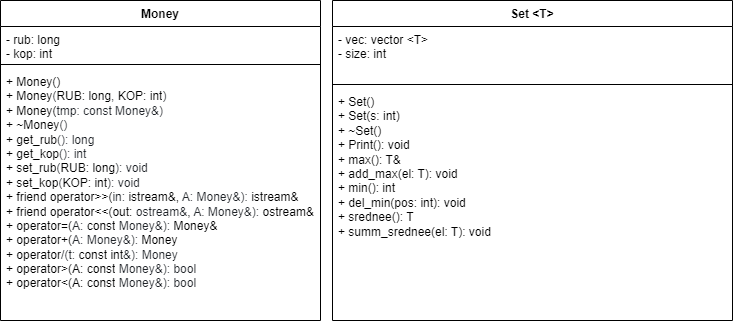

The diagram above was exported from draw.io. Its source (the exported page's mxGraphModel, read from the mxfile embedded in the PNG):
<mxGraphModel dx="1153" dy="767" grid="1" gridSize="10" guides="1" tooltips="1" connect="1" arrows="1" fold="1" page="1" pageScale="1" pageWidth="1169" pageHeight="827" math="0" shadow="0">
  <root>
    <mxCell id="0" />
    <mxCell id="1" parent="0" />
    <mxCell id="GFVky8QxVHOgN-zOU6Q6-1" value="Money" style="swimlane;fontStyle=1;align=center;verticalAlign=top;childLayout=stackLayout;horizontal=1;startSize=26;horizontalStack=0;resizeParent=1;resizeParentMax=0;resizeLast=0;collapsible=1;marginBottom=0;whiteSpace=wrap;html=1;" parent="1" vertex="1">
      <mxGeometry x="200" y="240" width="320" height="320" as="geometry" />
    </mxCell>
    <mxCell id="GFVky8QxVHOgN-zOU6Q6-2" value="- rub: long&lt;br&gt;- kop: int" style="text;strokeColor=none;fillColor=none;align=left;verticalAlign=top;spacingLeft=4;spacingRight=4;overflow=hidden;rotatable=0;points=[[0,0.5],[1,0.5]];portConstraint=eastwest;whiteSpace=wrap;html=1;" parent="GFVky8QxVHOgN-zOU6Q6-1" vertex="1">
      <mxGeometry y="26" width="320" height="34" as="geometry" />
    </mxCell>
    <mxCell id="GFVky8QxVHOgN-zOU6Q6-3" value="" style="line;strokeWidth=1;fillColor=none;align=left;verticalAlign=middle;spacingTop=-1;spacingLeft=3;spacingRight=3;rotatable=0;labelPosition=right;points=[];portConstraint=eastwest;strokeColor=inherit;" parent="GFVky8QxVHOgN-zOU6Q6-1" vertex="1">
      <mxGeometry y="60" width="320" height="8" as="geometry" />
    </mxCell>
    <mxCell id="GFVky8QxVHOgN-zOU6Q6-4" value="+&amp;nbsp;Money()&lt;br&gt;+&amp;nbsp;&lt;span style=&quot;box-sizing: border-box; color: var(--color-prettylights-syntax-entity); background-color: rgb(255, 255, 255);&quot; class=&quot;pl-en&quot;&gt;Money&lt;/span&gt;&lt;span style=&quot;color: rgb(31, 35, 40); background-color: rgb(255, 255, 255);&quot;&gt;(&lt;/span&gt;&lt;span style=&quot;background-color: rgb(255, 255, 255);&quot;&gt;RUB: long&lt;/span&gt;&lt;span style=&quot;color: rgb(31, 35, 40); background-color: rgb(255, 255, 255);&quot;&gt;, &lt;/span&gt;&lt;span style=&quot;background-color: rgb(255, 255, 255);&quot;&gt;KOP: int&lt;/span&gt;&lt;span style=&quot;color: rgb(31, 35, 40); background-color: rgb(255, 255, 255);&quot;&gt;)&lt;br&gt;&lt;/span&gt;+&amp;nbsp;&lt;span style=&quot;box-sizing: border-box; color: var(--color-prettylights-syntax-entity); background-color: rgb(255, 255, 255);&quot; class=&quot;pl-en&quot;&gt;Money&lt;/span&gt;(&lt;span style=&quot;color: rgb(31, 35, 40); background-color: rgb(255, 255, 255);&quot;&gt;tmp: const&amp;nbsp;&lt;/span&gt;&lt;span style=&quot;color: rgb(31, 35, 40); background-color: rgb(255, 255, 255);&quot;&gt;Money&amp;amp;)&lt;br&gt;&lt;/span&gt;+&amp;nbsp;&lt;span style=&quot;box-sizing: border-box; color: var(--color-prettylights-syntax-entity); background-color: rgb(255, 255, 255);&quot; class=&quot;pl-en&quot;&gt;~Money&lt;/span&gt;&lt;span style=&quot;color: rgb(31, 35, 40); background-color: rgb(255, 255, 255);&quot;&gt;()&lt;br&gt;&lt;/span&gt;+&amp;nbsp;&lt;span style=&quot;box-sizing: border-box; color: var(--color-prettylights-syntax-entity); background-color: rgb(255, 255, 255);&quot; class=&quot;pl-en&quot;&gt;get_rub&lt;/span&gt;&lt;span style=&quot;color: rgb(31, 35, 40); background-color: rgb(255, 255, 255);&quot;&gt;(): long&lt;br&gt;&lt;/span&gt;+&amp;nbsp;&lt;span style=&quot;box-sizing: border-box; color: var(--color-prettylights-syntax-entity); background-color: rgb(255, 255, 255);&quot; class=&quot;pl-en&quot;&gt;get_kop&lt;/span&gt;&lt;span style=&quot;color: rgb(31, 35, 40); background-color: rgb(255, 255, 255);&quot;&gt;(): int&lt;br&gt;&lt;/span&gt;+&amp;nbsp;&lt;span style=&quot;box-sizing: border-box; color: var(--color-prettylights-syntax-entity); background-color: rgb(255, 255, 255);&quot; class=&quot;pl-en&quot;&gt;set_rub&lt;/span&gt;&lt;span style=&quot;color: rgb(31, 35, 40); background-color: rgb(255, 255, 255);&quot;&gt;(&lt;/span&gt;&lt;span style=&quot;background-color: rgb(255, 255, 255);&quot;&gt;RUB: long&lt;/span&gt;&lt;span style=&quot;color: rgb(31, 35, 40); background-color: rgb(255, 255, 255);&quot;&gt;): void&lt;br&gt;&lt;/span&gt;+&amp;nbsp;set_kop&lt;span style=&quot;color: rgb(31, 35, 40); background-color: rgb(255, 255, 255);&quot;&gt;(&lt;/span&gt;&lt;span style=&quot;background-color: rgb(255, 255, 255);&quot;&gt;KOP: int&lt;/span&gt;&lt;span style=&quot;color: rgb(31, 35, 40); background-color: rgb(255, 255, 255);&quot;&gt;): void&lt;br&gt;&lt;/span&gt;+&amp;nbsp;&lt;span style=&quot;box-sizing: border-box; color: var(--color-prettylights-syntax-keyword); background-color: rgb(255, 255, 255);&quot; class=&quot;pl-k&quot;&gt;friend&lt;/span&gt;&lt;span style=&quot;box-sizing: border-box; background-color: rgb(255, 255, 255);&quot; class=&quot;pl-k&quot;&gt;&lt;font color=&quot;#1f2328&quot;&gt;&amp;nbsp;&lt;/font&gt;&lt;/span&gt;&lt;span style=&quot;box-sizing: border-box; color: var(--color-prettylights-syntax-keyword); background-color: rgb(255, 255, 255);&quot; class=&quot;pl-k&quot;&gt;operator&lt;/span&gt;&amp;gt;&amp;gt;(&lt;span style=&quot;color: rgb(31, 35, 40); background-color: rgb(255, 255, 255);&quot;&gt;in:&amp;nbsp;&lt;/span&gt;istream&amp;amp;,&amp;nbsp;&lt;span style=&quot;color: rgb(31, 35, 40); background-color: rgb(255, 255, 255);&quot;&gt;A:&amp;nbsp;&lt;/span&gt;&lt;span style=&quot;color: rgb(31, 35, 40); background-color: rgb(255, 255, 255);&quot;&gt;Money&amp;amp;):&amp;nbsp;&lt;/span&gt;istream&amp;amp;&lt;br&gt;+&amp;nbsp;&lt;span style=&quot;box-sizing: border-box; color: var(--color-prettylights-syntax-keyword); background-color: rgb(255, 255, 255);&quot; class=&quot;pl-k&quot;&gt;friend&lt;/span&gt;&lt;span style=&quot;color: rgb(31, 35, 40); background-color: rgb(255, 255, 255);&quot;&gt;&amp;nbsp;&lt;/span&gt;&lt;span style=&quot;box-sizing: border-box; color: var(--color-prettylights-syntax-keyword); background-color: rgb(255, 255, 255);&quot; class=&quot;pl-k&quot;&gt;operator&lt;/span&gt;&amp;lt;&amp;lt;(out:&amp;nbsp;&lt;span style=&quot;color: rgb(31, 35, 40); background-color: rgb(255, 255, 255);&quot;&gt;ostream&amp;amp;&lt;/span&gt;,&amp;nbsp;&lt;span style=&quot;color: rgb(31, 35, 40); background-color: rgb(255, 255, 255);&quot;&gt;A:&amp;nbsp;&lt;/span&gt;&lt;span style=&quot;color: rgb(31, 35, 40); background-color: rgb(255, 255, 255);&quot;&gt;Money&amp;amp;):&amp;nbsp;&lt;/span&gt;ostream&amp;amp;&lt;br&gt;+&amp;nbsp;operator=(&lt;span style=&quot;color: rgb(31, 35, 40); background-color: rgb(255, 255, 255);&quot;&gt;A:&amp;nbsp;&lt;/span&gt;&lt;span style=&quot;box-sizing: border-box; color: var(--color-prettylights-syntax-keyword); background-color: rgb(255, 255, 255);&quot; class=&quot;pl-k&quot;&gt;const&lt;/span&gt;&lt;span style=&quot;color: rgb(31, 35, 40); background-color: rgb(255, 255, 255);&quot;&gt; Money&amp;amp;):&amp;nbsp;&lt;/span&gt;Money&amp;amp;&lt;br&gt;+&amp;nbsp;operator+(&lt;span style=&quot;color: rgb(31, 35, 40); background-color: rgb(255, 255, 255);&quot;&gt;A:&amp;nbsp;&lt;/span&gt;&lt;span style=&quot;color: rgb(31, 35, 40); background-color: rgb(255, 255, 255);&quot;&gt;Money&amp;amp;):&amp;nbsp;&lt;/span&gt;Money&lt;br&gt;+&amp;nbsp;operator&lt;span style=&quot;color: rgb(31, 35, 40); background-color: rgb(255, 255, 255);&quot;&gt;/(t:&amp;nbsp;&lt;/span&gt;&lt;span style=&quot;box-sizing: border-box; color: var(--color-prettylights-syntax-keyword); background-color: rgb(255, 255, 255);&quot; class=&quot;pl-k&quot;&gt;const&lt;/span&gt;&lt;span style=&quot;color: rgb(31, 35, 40); background-color: rgb(255, 255, 255);&quot;&gt; &lt;/span&gt;&lt;span style=&quot;box-sizing: border-box; color: var(--color-prettylights-syntax-keyword); background-color: rgb(255, 255, 255);&quot; class=&quot;pl-k&quot;&gt;int&lt;/span&gt;&lt;span style=&quot;color: rgb(31, 35, 40); background-color: rgb(255, 255, 255);&quot;&gt;&amp;amp;): Money&lt;br&gt;&lt;/span&gt;+ operator&amp;gt;(A:&amp;nbsp;&lt;span style=&quot;border-color: var(--border-color); color: var(--color-prettylights-syntax-keyword); box-sizing: border-box; background-color: rgb(255, 255, 255);&quot; class=&quot;pl-k&quot;&gt;const&lt;/span&gt;&lt;span style=&quot;border-color: var(--border-color); color: rgb(31, 35, 40); background-color: rgb(255, 255, 255);&quot;&gt;&amp;nbsp;Money&amp;amp;): bool&lt;br style=&quot;border-color: var(--border-color);&quot;&gt;&lt;/span&gt;+ operator&amp;lt;(A:&amp;nbsp;&lt;span style=&quot;border-color: var(--border-color); color: var(--color-prettylights-syntax-keyword); box-sizing: border-box; background-color: rgb(255, 255, 255);&quot; class=&quot;pl-k&quot;&gt;const&lt;/span&gt;&lt;span style=&quot;border-color: var(--border-color); color: rgb(31, 35, 40); background-color: rgb(255, 255, 255);&quot;&gt;&amp;nbsp;Money&amp;amp;): bool&lt;/span&gt;&lt;br&gt;&lt;span style=&quot;color: rgb(31, 35, 40); background-color: rgb(255, 255, 255);&quot;&gt;&lt;br&gt;&lt;/span&gt;" style="text;strokeColor=none;fillColor=none;align=left;verticalAlign=top;spacingLeft=4;spacingRight=4;overflow=hidden;rotatable=0;points=[[0,0.5],[1,0.5]];portConstraint=eastwest;whiteSpace=wrap;html=1;" parent="GFVky8QxVHOgN-zOU6Q6-1" vertex="1">
      <mxGeometry y="68" width="320" height="252" as="geometry" />
    </mxCell>
    <mxCell id="GFVky8QxVHOgN-zOU6Q6-5" value="Set &amp;lt;T&amp;gt;" style="swimlane;fontStyle=1;align=center;verticalAlign=top;childLayout=stackLayout;horizontal=1;startSize=26;horizontalStack=0;resizeParent=1;resizeParentMax=0;resizeLast=0;collapsible=1;marginBottom=0;whiteSpace=wrap;html=1;" parent="1" vertex="1">
      <mxGeometry x="640" y="240" width="400" height="320" as="geometry" />
    </mxCell>
    <mxCell id="GFVky8QxVHOgN-zOU6Q6-6" value="- vec:&amp;nbsp;vector &amp;lt;T&amp;gt;&lt;br&gt;- size: int&amp;nbsp;&lt;br&gt;&amp;nbsp;&amp;nbsp;" style="text;strokeColor=none;fillColor=none;align=left;verticalAlign=top;spacingLeft=4;spacingRight=4;overflow=hidden;rotatable=0;points=[[0,0.5],[1,0.5]];portConstraint=eastwest;whiteSpace=wrap;html=1;" parent="GFVky8QxVHOgN-zOU6Q6-5" vertex="1">
      <mxGeometry y="26" width="400" height="54" as="geometry" />
    </mxCell>
    <mxCell id="GFVky8QxVHOgN-zOU6Q6-7" value="" style="line;strokeWidth=1;fillColor=none;align=left;verticalAlign=middle;spacingTop=-1;spacingLeft=3;spacingRight=3;rotatable=0;labelPosition=right;points=[];portConstraint=eastwest;strokeColor=inherit;" parent="GFVky8QxVHOgN-zOU6Q6-5" vertex="1">
      <mxGeometry y="80" width="400" height="8" as="geometry" />
    </mxCell>
    <mxCell id="GFVky8QxVHOgN-zOU6Q6-9" value="+ Set()&lt;br&gt;+ Set(s: int)&amp;nbsp;&lt;span style=&quot;color: rgb(31, 35, 40); background-color: rgb(255, 255, 255);&quot;&gt;&lt;br&gt;&lt;/span&gt;+ ~Set()&lt;br&gt;+ Print(): void&lt;br&gt;+ max(): T&amp;amp;&lt;br&gt;+ add_max(el: T): void&lt;br&gt;+ min(): int&lt;br&gt;+ del_min(pos: int): void&lt;br&gt;+ srednee(): T&lt;br&gt;+ summ_srednee(el: T): void&amp;nbsp;" style="text;strokeColor=none;fillColor=none;align=left;verticalAlign=top;spacingLeft=4;spacingRight=4;overflow=hidden;rotatable=0;points=[[0,0.5],[1,0.5]];portConstraint=eastwest;whiteSpace=wrap;html=1;" parent="GFVky8QxVHOgN-zOU6Q6-5" vertex="1">
      <mxGeometry y="88" width="400" height="232" as="geometry" />
    </mxCell>
  </root>
</mxGraphModel>